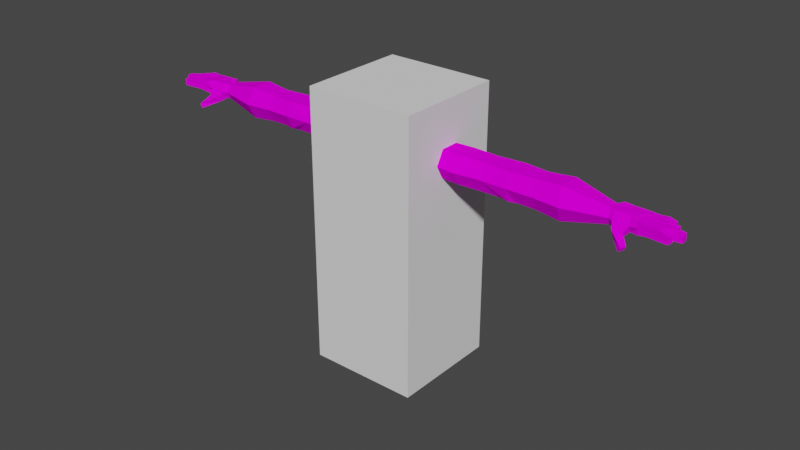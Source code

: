 # Source: PlayerViewModel.blend  (saved by Blender 2.82.7; exported with 4.5.12 LTS)
import bpy
from mathutils import Matrix  # noqa: F401  (used for matrix-valued properties, if any)

bpy.ops.wm.read_factory_settings(use_empty=True)
scene = bpy.context.scene
scene.name = 'Scene'

# ---- collections
col_collection = bpy.data.collections.new('Collection'); scene.collection.children.link(col_collection)

# ---- images (referenced by path relative to the original .blend; pixels are not part of the script)
import os
ASSET_DIR = os.environ.get("B2B_ASSET_DIR", "")  # directory of the original .blend (textures are referenced by path, not embedded)
HERE = os.path.dirname(os.path.abspath(__file__))  # packed textures are extracted next to this script under _unpacked/

def load_image(name, relpath, width, height, colorspace="sRGB"):
    """Load a texture the original file referenced (path relative to the .blend, or extracted next to this script)."""
    p = next((c for c in (os.path.join(HERE, relpath), os.path.join(ASSET_DIR, relpath)) if relpath and os.path.exists(c)), "")
    if p:
        img = bpy.data.images.load(p, check_existing=True)
        img.name = name
    else:  # same state as the original file: an image datablock whose file is absent (Cycles renders it pink)
        img = bpy.data.images.new(name, width, height)
        img.source = "FILE"
        img.filepath = "//" + (relpath or name)
    img.colorspace_settings.name = colorspace
    return img
img_basecolourpalletediffuse = load_image('BaseColourPalleteDiffuse', 'ViewModel/Textures/BaseColourPalleteDiffuse.png', 1024, 1024, 'sRGB')

# ---- materials (node trees are filled in below, after node groups)
mat_skin = bpy.data.materials.new('Skin')
mat_skin.alpha_threshold = 0.0
mat_skin.use_transparent_shadow = False
mat_skin.line_color = (0.0, 0.0, 0.0, 1.0)

# ---- material node trees
mat_skin.use_nodes = True; mat_skin.node_tree.nodes.clear()
_N = mat_skin.node_tree.nodes; _L = mat_skin.node_tree.links
n0 = _N.new('ShaderNodeOutputMaterial'); n0.name = 'Material Output'; n0.location = (267, 301)
n1 = _N.new('ShaderNodeBsdfPrincipled'); n1.name = 'Principled BSDF'; n1.location = (-23, 301)
n1.distribution = 'GGX'
n1.subsurface_method = 'BURLEY'
n1.inputs[2].default_value = 0.0
n1.inputs[3].default_value = 1.45
n1.inputs[13].default_value = 0.0
n1.inputs[27].default_value = (0.0, 0.0, 0.0, 1.0)
n1.inputs[28].default_value = 1.0
n2 = _N.new('ShaderNodeTexImage'); n2.name = 'Image Texture'; n2.location = (-429, 202)
n2.image = img_basecolourpalletediffuse
_L.new(n1.outputs[0], n0.inputs[0])
_L.new(n2.outputs[0], n1.inputs[0])
n0.is_active_output = True

# ---- world
world_world = bpy.data.worlds.new('World'); scene.world = world_world
world_world.use_nodes = True; world_world.node_tree.nodes.clear()
_N = world_world.node_tree.nodes; _L = world_world.node_tree.links
n0 = _N.new('ShaderNodeOutputWorld'); n0.name = 'World Output'; n0.location = (300, 300)
n1 = _N.new('ShaderNodeBackground'); n1.name = 'Background'; n1.location = (10, 300)
n1.inputs[0].default_value = (0.05088, 0.05088, 0.05088, 1.0)
_L.new(n1.outputs[0], n0.inputs[0])
n0.is_active_output = True
world_world.color = (0.05088, 0.05088, 0.05088)
world_world.use_sun_shadow = False
world_world.sun_shadow_jitter_overblur = 0.0

# ---- meshes
me_cube_001 = bpy.data.meshes.new('Cube.001')
me_cube_001.from_pydata([(-5.197, -0.1187, -0.1754), (-5.197, -0.1187, 0.1754), (-5.197, 0.1187, -0.1754), (-5.197, 0.1187, 0.1754), (-1.191, -0.2201, -0.3252), (-1.191, -0.2201, 0.3252), (-1.191, 0.2201, -0.3252), (-1.191, 0.2201, 0.3252), (-2.4, 0.2201, -0.3252), (-3.61, 0.2201, -0.3252), (-3.61, 0.2201, 0.3252), (-2.4, 0.2201, 0.3252), (-3.61, -0.2201, -0.3252), (-2.4, -0.2201, -0.3252), (-2.4, -0.2201, 0.3252), (-3.61, -0.2201, 0.3252), (-3.005, 0.3061, -0.3303), (-3.005, 0.3061, 0.314), (-5.226, -0.2121, -1.664e-07), (-5.226, 0.2121, -1.664e-07), (-1.136, 0.3932, 9.869e-08), (-1.136, -0.3932, 9.869e-08), (-2.382, -0.3932, 9.869e-08), (-3.628, -0.3932, 9.869e-08), (-3.628, 0.3932, 9.869e-08), (-2.382, 0.3932, 9.869e-08), (-3.005, 0.442, 0.0001205), (-5.197, 2.039e-11, -0.1754), (-5.197, 2.039e-11, 0.1754), (-1.191, 3.149e-11, -0.3252), (-1.191, 3.149e-11, 0.3252), (-2.4, 3.149e-11, 0.3252), (-3.61, 3.149e-11, 0.3252), (-3.61, 3.149e-11, -0.3252), (-2.4, 3.149e-11, -0.3252), (-3.005, 0.0004871, -0.3303), (-3.005, 0.0004871, 0.314), (-1.136, -2.297e-12, 9.869e-08), (-5.659, 4.172e-10, -0.1754), (-3.196, -0.2201, -0.3252), (-2.814, -0.2201, -0.3252), (-1.796, 0.2586, 0.3252), (-1.796, -0.2586, -0.3252), (-1.796, 0.2586, -0.3252), (-1.796, -0.2586, 0.3252), (-1.759, -0.4618, 9.869e-08), (-1.759, 0.4618, 9.869e-08), (-1.796, 3.561e-11, 0.3252), (-1.796, 3.561e-11, -0.3252), (-4.213, 0.2556, -0.3776), (-4.213, -0.2556, 0.3776), (-4.213, 0.2556, 0.3776), (-4.213, -0.2556, -0.3776), (-4.255, 0.4564, 1.913e-07), (-4.255, -0.4564, 1.913e-07), (-4.213, 3.529e-11, -0.3776), (-4.213, 3.529e-11, 0.3776), (-5.298, 4.172e-10, -0.1754), (-5.298, -0.1525, -0.1754), (-5.327, -0.2724, -1.656e-07), (-5.298, -0.1525, 0.1754), (-5.298, 4.172e-10, 0.1754), (-5.315, 0.2272, 0.1991), (-5.294, 0.3181, -0.009405), (-5.264, 0.1982, -0.1848), (-5.76, 4.172e-10, -0.1582), (-5.659, -0.1525, -0.1754), (-5.689, -0.2724, -1.574e-07), (-5.659, -0.1525, 0.1754), (-5.659, 4.172e-10, 0.1754), (-5.664, 0.2384, 0.1754), (-5.659, 0.3218, -0.007458), (-5.619, 0.1843, -0.1672), (-5.855, -0.2578, -0.1316), (-5.856, -0.2556, -3.539e-07), (-5.855, -0.2578, 0.1531), (-5.76, 4.172e-10, 0.1754), (-5.857, 0.2682, 0.1531), (-5.863, 0.2765, -0.01013), (-5.854, 0.2678, -0.1175), (-5.607, -0.2905, -0.2296), (-5.628, -0.373, -0.1089), (-5.681, -0.6169, -0.383), (-5.727, -0.6279, -0.2895), (-5.744, -0.4939, -0.383), (-5.79, -0.5048, -0.2895), (-5.864, 0.01088, -0.1344), (-5.876, -0.1225, -0.1316), (-5.876, -0.1224, -4.591e-07), (-5.876, -0.123, 0.1531), (-5.864, 0.0001444, 0.15), (-5.867, 0.1392, 0.1557), (-5.867, 0.1436, 0.002697), (-5.867, 0.1498, -0.1287), (-5.864, 0.005512, -0.002935), (-6.529, -0.3573, -3.539e-07), (-6.529, -0.3594, 0.09185), (-6.529, -0.3594, -0.06666), (-6.549, -0.2241, -4.591e-07), (-6.549, -0.2246, 0.09185), (-6.549, -0.2241, -0.06666), (-6.701, -1.863e-09, -0.06666), (-6.701, -0.1403, -0.06666), (-6.701, -0.1402, -4.589e-07), (-6.701, -0.1407, 0.09185), (-6.701, -1.863e-09, 0.09185), (-6.701, -1.863e-09, -3.565e-07), (-6.498, 0.01811, 0.08899), (-6.494, 0.1653, 0.095), (-6.494, 0.168, 0.003188), (-6.494, 0.1722, -0.06337), (-6.498, 0.02185, -0.002784), (-6.498, 0.02519, -0.06937), (-6.363, 0.3135, 0.0001297), (-6.363, 0.3156, -0.06653), (-6.363, 0.3156, 0.09198), (-6.375, 0.1865, 0.09198), (-6.375, 0.1855, 0.0001296), (-6.375, 0.1864, -0.06653), (-6.325, -0.1902, -4.591e-07), (-6.1, -0.1563, -4.591e-07), (-6.08, -0.2916, 0.1389), (-6.304, -0.3255, 0.1466), (-6.305, -0.3234, -3.539e-07), (-6.08, -0.2895, -3.539e-07), (-6.1, -0.1569, 0.1389), (-6.325, -0.1907, 0.1466), (-6.141, -1.863e-09, 0.1386), (-6.421, -1.863e-09, 0.1498), (-6.421, -0.1407, 0.1498), (-6.141, -0.1407, 0.1386), (-6.141, -0.1402, -4.589e-07), (-6.421, -0.1402, -4.589e-07), (-6.395, -0.1402, -4.589e-07), (-6.141, -1.863e-09, -3.565e-07), (-6.421, -1.863e-09, -3.565e-07), (-6.395, -1.863e-09, 0.1442), (-6.071, 0.1528, 0.1398), (-6.283, 0.1576, 0.1519), (-6.287, 0.01047, 0.1459), (-6.075, 0.005591, 0.1338), (-6.287, 0.01641, -0.002834), (-6.075, 0.01096, -0.002885), (-6.071, 0.1571, 0.003087), (-6.283, 0.1626, 0.003137), (-6.026, 0.2818, 4.3e-05), (-6.194, 0.2977, 8.636e-05), (-6.194, 0.2998, 0.1484), (-6.026, 0.284, 0.1374), (-6.206, 0.1706, 0.1484), (-6.037, 0.1548, 0.1374), (-6.207, 0.1697, 8.625e-05), (-6.038, 0.1539, 4.29e-05), (-6.116, -0.2971, -0.08183), (-6.136, -0.1618, -0.08183), (-6.136, -0.1618, -4.591e-07), (-6.116, -0.2971, 0.1338), (-6.116, -0.295, -3.539e-07), (-6.136, -0.1623, 0.1338), (-6.064, -0.1509, -0.08989), (-6.064, -0.1508, -4.591e-07), (-6.044, -0.284, -3.539e-07), (-6.043, -0.2862, -0.08989), (-6.043, -0.2862, 0.1351), (-6.064, -0.1514, 0.1351), (-6.325, -0.3286, -0.08044), (-6.325, -0.3286, 0.1406), (-6.345, -0.1938, 0.1406), (-6.345, -0.1934, -0.08044), (-6.345, -0.1933, -4.591e-07), (-6.325, -0.3265, -3.539e-07), (-6.286, -0.3227, -0.08183), (-6.286, -0.3227, 0.1444), (-6.306, -0.1879, 0.1444), (-6.306, -0.1875, -0.08183), (-6.306, -0.1874, -4.591e-07), (-6.286, -0.3206, -3.539e-07), (-6.174, -1.863e-09, 0.1332), (-6.174, -0.1407, 0.1332), (-6.174, -0.1402, -4.589e-07), (-6.174, -0.1403, -0.08183), (-6.174, -1.863e-09, -3.565e-07), (-6.174, -1.863e-09, -0.08183), (-6.114, -0.1389, 0.1338), (-6.114, -0.1384, -0.087), (-6.113, 0.001131, -0.08729), (-6.113, 1.501e-05, 0.1335), (-6.114, -0.1384, -4.589e-07), (-6.113, 0.0005729, -0.0003054), (-6.395, -1.863e-09, -3.565e-07), (-6.395, -0.1407, 0.1442), (-6.395, -0.1403, -0.08183), (-6.395, -1.863e-09, -0.08183), (-6.447, -1.863e-09, 0.1406), (-6.447, -0.1402, -4.589e-07), (-6.447, -1.863e-09, -3.565e-07), (-6.447, -0.1407, 0.1406), (-6.447, -0.1403, -0.08044), (-6.447, -1.863e-09, -0.08044), (-6.258, 0.1571, 0.1469), (-6.262, 0.009891, 0.1409), (-6.262, 0.01576, -0.00284), (-6.262, 0.0191, -0.0846), (-6.258, 0.1662, -0.07859), (-6.258, 0.1619, 0.003131), (-6.306, 0.1585, 0.1427), (-6.31, 0.02035, -0.0829), (-6.306, 0.1632, 0.003143), (-6.31, 0.01132, 0.1366), (-6.31, 0.01701, -0.002829), (-6.306, 0.1674, -0.0769), (-6.056, 0.005098, 0.1305), (-6.056, 0.01047, -0.00289), (-6.053, 0.1603, -0.08317), (-6.053, 0.1515, 0.1365), (-6.056, 0.01399, -0.08915), (-6.053, 0.1559, 0.003051), (-6.094, 0.006011, 0.1298), (-6.093, 0.01143, -0.002881), (-6.09, 0.1618, -0.07863), (-6.089, 0.1532, 0.1358), (-6.093, 0.01476, -0.08464), (-6.09, 0.1576, 0.003091), (-6.173, 0.2957, 8.094e-05), (-6.173, 0.2978, 0.1439), (-6.173, 0.2978, -0.08174), (-6.185, 0.1686, -0.08174), (-6.185, 0.1687, 0.1439), (-6.185, 0.1677, 8.084e-05), (-6.214, 0.2995, 9.131e-05), (-6.214, 0.3016, -0.08), (-6.226, 0.1723, -0.08), (-6.214, 0.3016, 0.1395), (-6.225, 0.1724, 0.1395), (-6.226, 0.1715, 9.12e-05), (-6.043, 0.2856, 0.1331), (-6.055, 0.1565, 0.1331), (-6.055, 0.1555, 4.741e-05), (-6.043, 0.2835, 4.751e-05), (-6.043, 0.2856, -0.08178), (-6.055, 0.1564, -0.08178), (-6.008, 0.2823, 0.1339), (-6.02, 0.1532, 0.1341), (-6.02, 0.1528, 0.00032), (-6.008, 0.2802, 3.848e-05), (-6.008, 0.2823, -0.08698), (-6.02, 0.1542, -0.08668), (-5.483, 0.2384, 0.1754), (-5.474, 0.3181, -0.009405), (-5.445, 0.1982, -0.1848), (-5.478, 4.172e-10, -0.1754), (-5.478, -0.1525, 0.1754), (-5.508, -0.2724, -1.615e-07), (-5.478, 4.172e-10, 0.1754), (-5.478, -0.1525, -0.1754), (-5.503, -0.373, -0.1089), (-5.483, -0.2905, -0.2296), (-5.758, -0.5664, -0.2895), (-5.712, -0.5554, -0.383), (-5.37, -0.3555, -0.08986), (-5.348, -0.2664, -0.2202), (-5.616, -0.2664, -0.2202), (-5.638, -0.3555, -0.08986), (-5.504, -0.3555, -0.08986), (-5.482, -0.2664, -0.2202), (-5.64, -0.3827, -0.1221), (-5.404, -0.3918, -0.1221), (-5.382, -0.3145, -0.2409), (-5.617, -0.3055, -0.2409), (-5.5, -0.31, -0.2409), (-5.522, -0.3872, -0.1221), (-3.004, -0.269, 0.3165), (-3.004, -0.4049, 0.002473), (-3.004, -0.269, -0.3278)], [], [(27, 0, 58, 57), (46, 41, 7, 20), (37, 30, 5, 21), (54, 50, 1, 18), (48, 29, 4, 42), (56, 28, 1, 50), (47, 31, 14, 44), (272, 271, 15, 23), (55, 33, 12, 52), (36, 32, 15), (45, 44, 14, 22), (53, 51, 10, 24), (26, 17, 11, 25), (24, 10, 17, 26), (35, 34, 13, 40), (9, 24, 26, 16), (16, 26, 25, 8), (49, 53, 24, 9), (42, 45, 22, 13), (52, 54, 18, 0), (29, 37, 21, 4), (43, 46, 20, 6), (28, 3, 62, 61), (1, 28, 61, 60), (6, 20, 37, 29), (11, 17, 36, 31), (9, 16, 35, 33), (16, 8, 34, 35), (49, 9, 33, 55), (17, 10, 32, 36), (41, 11, 31, 47), (51, 3, 28, 56), (43, 6, 29, 48), (20, 7, 30, 37), (3, 19, 63, 62), (23, 12, 39), (36, 15, 271), (31, 36, 14), (33, 35, 39, 12), (272, 23, 39, 273), (39, 35, 40, 273), (13, 22, 40), (8, 43, 48, 34), (7, 41, 47, 30), (8, 25, 46, 43), (4, 21, 45, 42), (21, 5, 44, 45), (30, 47, 44, 5), (34, 48, 42, 13), (25, 11, 41, 46), (10, 51, 56, 32), (2, 49, 55, 27), (12, 23, 54, 52), (2, 19, 53, 49), (19, 3, 51, 53), (27, 55, 52, 0), (32, 56, 50, 15), (23, 15, 50, 54), (252, 251, 68, 67), (248, 249, 72, 71), (247, 248, 71, 70), (249, 250, 38, 72), (0, 18, 59, 58), (2, 27, 57, 64), (19, 2, 64, 63), (18, 1, 60, 59), (70, 71, 78, 77), (72, 38, 65, 79), (38, 66, 73, 65), (69, 70, 77, 76), (251, 253, 69, 68), (255, 270, 266), (253, 247, 70, 69), (250, 254, 66, 38), (169, 168, 100, 98), (229, 230, 114, 113), (232, 229, 113, 115), (79, 65, 86, 93), (71, 72, 79, 78), (67, 68, 75, 74), (68, 69, 76, 75), (66, 67, 74, 73), (270, 265, 85, 257), (262, 261, 80, 81), (263, 255, 259), (263, 262, 81, 255), (258, 257, 85, 84), (267, 266, 83, 82), (269, 267, 82, 258), (265, 268, 84, 85), (209, 208, 107, 111), (208, 205, 108, 107), (197, 194, 103, 102), (196, 193, 105, 104), (75, 76, 90, 89), (168, 165, 97, 100), (76, 77, 91, 90), (65, 73, 87, 86), (95, 96, 99, 98), (97, 95, 98, 100), (170, 166, 96, 95), (165, 170, 95, 97), (166, 167, 99, 96), (167, 169, 98, 99), (102, 103, 106, 101), (103, 104, 105, 106), (193, 195, 106, 105), (198, 197, 102, 101), (194, 196, 104, 103), (195, 198, 101, 106), (111, 107, 108, 109), (112, 111, 109, 110), (210, 206, 112, 110), (205, 207, 109, 108), (207, 210, 110, 109), (206, 209, 111, 112), (113, 114, 118, 117), (115, 113, 117, 116), (230, 231, 118, 114), (233, 232, 115, 116), (234, 233, 116, 117), (231, 234, 117, 118), (164, 160, 120, 125), (173, 175, 119, 126), (163, 164, 125, 121), (172, 173, 126, 122), (162, 153, 154, 159), (161, 163, 121, 124), (176, 172, 122, 123), (159, 120, 160), (180, 182, 185, 184), (192, 198, 135), (187, 183, 130, 131), (133, 190, 129, 132), (131, 179, 180), (189, 192, 135), (186, 188, 134, 127), (136, 189, 135, 128), (183, 186, 127, 130), (190, 136, 128, 129), (131, 180, 184), (197, 191, 132), (213, 143, 216), (203, 144, 204), (215, 221, 219, 213), (202, 206, 210, 203), (214, 216, 143, 137), (199, 204, 144, 138), (219, 222, 143), (141, 206, 202), (211, 214, 137, 140), (200, 199, 138, 139), (212, 211, 140, 142), (201, 200, 139, 141), (231, 151, 234), (245, 239, 145), (243, 242, 150, 152), (228, 227, 149, 151), (242, 241, 148, 150), (227, 224, 147, 149), (225, 226, 231, 230), (243, 152, 246), (241, 244, 145, 148), (224, 223, 146, 147), (230, 229, 146), (231, 226, 151), (124, 121, 156, 157), (121, 125, 158, 156), (125, 120, 155, 158), (88, 87, 159, 160), (87, 73, 162, 159), (74, 75, 163, 161), (73, 74, 161, 162), (75, 89, 164, 163), (89, 88, 160, 164), (124, 157, 153), (124, 153, 162), (161, 124, 162), (154, 155, 120), (159, 154, 120), (126, 119, 169, 167), (122, 126, 167, 166), (174, 171, 165, 168), (123, 122, 166, 170), (168, 169, 119), (155, 154, 174, 175), (154, 153, 171, 174), (157, 156, 172, 176), (153, 157, 176, 171), (156, 158, 173, 172), (158, 155, 175, 173), (165, 123, 170), (175, 174, 119), (174, 168, 119), (171, 176, 123), (165, 171, 123), (187, 131, 184), (130, 127, 177, 178), (127, 134, 181, 177), (182, 181, 134), (131, 130, 178, 179), (185, 182, 134), (87, 88, 187, 184), (89, 90, 186, 183), (90, 94, 188, 186), (86, 87, 184, 185), (88, 89, 183, 187), (94, 86, 185, 188), (185, 134, 188), (180, 179, 133, 191), (178, 177, 136, 190), (177, 181, 189, 136), (182, 180, 191, 192), (179, 178, 190, 133), (181, 182, 192, 189), (192, 191, 197, 198), (132, 129, 196, 194), (197, 132, 194), (128, 135, 195, 193), (129, 128, 193, 196), (191, 133, 132), (198, 195, 135), (218, 217, 200, 201), (217, 220, 199, 200), (219, 221, 202, 203), (220, 222, 204, 199), (222, 219, 203, 204), (221, 218, 201, 202), (203, 210, 144), (210, 207, 144), (138, 144, 207, 205), (201, 141, 202), (139, 138, 205, 208), (141, 139, 208, 209), (141, 209, 206), (94, 90, 211, 212), (90, 91, 214, 211), (93, 86, 215, 213), (91, 92, 216, 214), (92, 93, 213, 216), (86, 94, 212, 215), (212, 142, 215), (142, 221, 215), (137, 143, 222, 220), (213, 219, 143), (140, 137, 220, 217), (142, 140, 217, 218), (142, 218, 221), (238, 239, 225, 223), (235, 238, 223, 224), (239, 240, 226, 225), (236, 235, 224, 227), (237, 236, 227, 228), (240, 237, 228, 226), (246, 240, 239, 245), (151, 149, 233, 234), (149, 147, 232, 233), (239, 238, 145), (147, 146, 229, 232), (226, 228, 151), (223, 225, 146), (152, 150, 236, 237), (150, 148, 235, 236), (244, 245, 145), (148, 145, 238, 235), (152, 240, 246), (78, 79, 245, 244), (77, 78, 244, 241), (79, 93, 246, 245), (91, 77, 241, 242), (92, 91, 242, 243), (93, 92, 243, 246), (152, 237, 240), (225, 230, 146), (268, 269, 258, 84), (82, 83, 257, 258), (256, 267, 269), (261, 264, 256, 80), (266, 270, 257, 83), (57, 58, 254, 250), (61, 62, 247, 253), (60, 61, 253, 251), (64, 57, 250, 249), (62, 63, 248, 247), (63, 64, 249, 248), (59, 60, 251, 252), (66, 254, 264, 261), (59, 252, 263, 259), (252, 67, 262, 263), (254, 58, 260, 264), (67, 66, 261, 262), (58, 59, 259, 260), (260, 267, 256), (80, 256, 269, 268), (81, 80, 268, 265), (255, 266, 259), (264, 260, 256), (255, 81, 265, 270), (259, 266, 267, 260), (22, 272, 273, 40), (22, 14, 271, 272), (14, 36, 271)])
_uv = me_cube_001.uv_layers.new(name='UVMap')
_uv.uv.foreach_set('vector', [0.05277, 0.9052, 0.05277, 0.903, 0.05091, 0.9024, 0.05091, 0.9052, 0.2493, 0.9209, 0.2486, 0.9171, 0.2598, 0.9164, 0.2608, 0.9196, 0.2608, 0.9123, 0.2598, 0.9123, 0.2598, 0.9083, 0.2608, 0.9051, 0.07018, 0.8968, 0.07096, 0.9005, 0.05277, 0.903, 0.05223, 0.9013, 0.2486, 0.9123, 0.2598, 0.9123, 0.2598, 0.9083, 0.2486, 0.9076, 0.07096, 0.9052, 0.05277, 0.9052, 0.05277, 0.903, 0.07096, 0.9005, 0.2486, 0.9123, 0.2374, 0.9123, 0.2374, 0.9083, 0.2486, 0.9076, 0.09332, 0.8977, 0.09332, 0.9002, 0.08212, 0.9011, 0.08178, 0.8979, 0.07096, 0.9052, 0.08212, 0.9052, 0.08212, 0.9011, 0.07096, 0.9005, 0.0933, 0.9052, 0.08212, 0.9052, 0.08212, 0.9011, 0.2493, 0.9038, 0.2486, 0.9076, 0.2374, 0.9083, 0.2378, 0.9051, 0.07018, 0.9136, 0.07096, 0.9099, 0.08212, 0.9093, 0.08178, 0.9125, 0.0933, 0.9134, 0.0933, 0.9109, 0.1045, 0.9093, 0.1048, 0.9125, 0.08178, 0.9125, 0.08212, 0.9093, 0.0933, 0.9109, 0.0933, 0.9134, 0.0933, 0.9052, 0.1045, 0.9052, 0.1045, 0.9011, 0.09683, 0.9011, 0.08212, 0.9093, 0.08178, 0.9125, 0.0933, 0.9134, 0.0933, 0.9109, 0.0933, 0.9109, 0.0933, 0.9134, 0.1048, 0.9125, 0.1045, 0.9093, 0.07096, 0.9099, 0.07018, 0.9136, 0.08178, 0.9125, 0.08212, 0.9093, 0.2486, 0.9076, 0.2493, 0.9038, 0.2378, 0.9051, 0.2374, 0.9083, 0.07096, 0.9005, 0.07018, 0.8968, 0.05223, 0.9013, 0.05277, 0.903, 0.2598, 0.9123, 0.2608, 0.9123, 0.2608, 0.9051, 0.2598, 0.9083, 0.2486, 0.9171, 0.2493, 0.9209, 0.2608, 0.9196, 0.2598, 0.9164, 0.05277, 0.9052, 0.05277, 0.9074, 0.05059, 0.9094, 0.05091, 0.9052, 0.05277, 0.903, 0.05277, 0.9052, 0.05091, 0.9052, 0.05091, 0.9024, 0.2598, 0.9164, 0.2608, 0.9196, 0.2608, 0.9123, 0.2598, 0.9123, 0.1045, 0.9093, 0.0933, 0.9109, 0.0933, 0.9052, 0.1045, 0.9052, 0.08212, 0.9093, 0.0933, 0.9109, 0.0933, 0.9052, 0.08212, 0.9052, 0.0933, 0.9109, 0.1045, 0.9093, 0.1045, 0.9052, 0.0933, 0.9052, 0.07096, 0.9099, 0.08212, 0.9093, 0.08212, 0.9052, 0.07096, 0.9052, 0.0933, 0.9109, 0.08212, 0.9093, 0.08212, 0.9052, 0.0933, 0.9052, 0.2486, 0.9171, 0.2374, 0.9164, 0.2374, 0.9123, 0.2486, 0.9123, 0.07096, 0.9099, 0.05277, 0.9074, 0.05277, 0.9052, 0.07096, 0.9052, 0.2486, 0.9171, 0.2598, 0.9164, 0.2598, 0.9123, 0.2486, 0.9123, 0.2608, 0.9196, 0.2598, 0.9164, 0.2598, 0.9123, 0.2608, 0.9123, 0.05277, 0.9074, 0.05223, 0.9091, 0.05098, 0.9111, 0.05059, 0.9094, 0.08178, 0.8979, 0.08212, 0.9011, 0.08977, 0.9011, 0.0933, 0.9052, 0.08212, 0.9011, 0.09332, 0.9002, 0.1045, 0.9052, 0.0933, 0.9052, 0.1045, 0.9011, 0.08212, 0.9052, 0.0933, 0.9052, 0.08977, 0.9011, 0.08212, 0.9011, 0.09332, 0.8977, 0.08178, 0.8979, 0.08977, 0.9011, 0.09332, 0.9002, 0.08977, 0.9011, 0.0933, 0.9052, 0.09683, 0.9011, 0.09332, 0.9002, 0.1045, 0.9011, 0.1048, 0.8979, 0.09683, 0.9011, 0.2374, 0.9164, 0.2486, 0.9171, 0.2486, 0.9123, 0.2374, 0.9123, 0.2598, 0.9164, 0.2486, 0.9171, 0.2486, 0.9123, 0.2598, 0.9123, 0.2374, 0.9164, 0.2378, 0.9196, 0.2493, 0.9209, 0.2486, 0.9171, 0.2598, 0.9083, 0.2608, 0.9051, 0.2493, 0.9038, 0.2486, 0.9076, 0.2608, 0.9051, 0.2598, 0.9083, 0.2486, 0.9076, 0.2493, 0.9038, 0.2598, 0.9123, 0.2486, 0.9123, 0.2486, 0.9076, 0.2598, 0.9083, 0.2374, 0.9123, 0.2486, 0.9123, 0.2486, 0.9076, 0.2374, 0.9083, 0.2378, 0.9196, 0.2374, 0.9164, 0.2486, 0.9171, 0.2493, 0.9209, 0.08212, 0.9093, 0.07096, 0.9099, 0.07096, 0.9052, 0.08212, 0.9052, 0.05277, 0.9074, 0.07096, 0.9099, 0.07096, 0.9052, 0.05277, 0.9052, 0.08212, 0.9011, 0.08178, 0.8979, 0.07018, 0.8968, 0.07096, 0.9005, 0.05277, 0.9074, 0.05223, 0.9091, 0.07018, 0.9136, 0.07096, 0.9099, 0.05223, 0.9091, 0.05277, 0.9074, 0.07096, 0.9099, 0.07018, 0.9136, 0.05277, 0.9052, 0.07096, 0.9052, 0.07096, 0.9005, 0.05277, 0.903, 0.08212, 0.9052, 0.07096, 0.9052, 0.07096, 0.9005, 0.08212, 0.9011, 0.08178, 0.8979, 0.08212, 0.9011, 0.07096, 0.9005, 0.07018, 0.8968, 0.04702, 0.9002, 0.04757, 0.9024, 0.04423, 0.9024, 0.04368, 0.9002, 0.04764, 0.9111, 0.04819, 0.9089, 0.04496, 0.9086, 0.04423, 0.9112, 0.04748, 0.9096, 0.04764, 0.9111, 0.04423, 0.9112, 0.04414, 0.9096, 0.04819, 0.9089, 0.04757, 0.9052, 0.04423, 0.9052, 0.04496, 0.9086, 0.05277, 0.903, 0.05223, 0.9013, 0.05036, 0.9002, 0.05091, 0.9024, 0.05277, 0.9074, 0.05277, 0.9052, 0.05091, 0.9052, 0.05153, 0.9089, 0.05223, 0.9091, 0.05277, 0.9074, 0.05153, 0.9089, 0.05098, 0.9111, 0.05223, 0.9013, 0.05277, 0.903, 0.05091, 0.9024, 0.05036, 0.9002, 0.04414, 0.9096, 0.04423, 0.9112, 0.04046, 0.9103, 0.04057, 0.9102, 0.04496, 0.9086, 0.04423, 0.9052, 0.04236, 0.9052, 0.04063, 0.9102, 0.04423, 0.9052, 0.04423, 0.9024, 0.0406, 0.9004, 0.04236, 0.9052, 0.04423, 0.9052, 0.04414, 0.9096, 0.04057, 0.9102, 0.04236, 0.9052, 0.04757, 0.9024, 0.04757, 0.9052, 0.04423, 0.9052, 0.04423, 0.9024, 0.04711, 0.8983, 0.04676, 0.898, 0.04894, 0.898, 0.04757, 0.9052, 0.04748, 0.9096, 0.04414, 0.9096, 0.04423, 0.9052, 0.04757, 0.9052, 0.04757, 0.9024, 0.04423, 0.9024, 0.04423, 0.9052, 0.03154, 0.9016, 0.03154, 0.9016, 0.02777, 0.9011, 0.02777, 0.9011, 0.03397, 0.9107, 0.03397, 0.9108, 0.03121, 0.911, 0.03121, 0.911, 0.03397, 0.9108, 0.03397, 0.9107, 0.03121, 0.911, 0.03121, 0.911, 0.04063, 0.9102, 0.04236, 0.9052, 0.04044, 0.9054, 0.04038, 0.908, 0.04423, 0.9112, 0.04496, 0.9086, 0.04063, 0.9102, 0.04046, 0.9103, 0.04368, 0.9002, 0.04423, 0.9024, 0.0406, 0.9004, 0.04059, 0.9005, 0.04423, 0.9024, 0.04423, 0.9052, 0.04236, 0.9052, 0.0406, 0.9004, 0.04423, 0.9024, 0.04368, 0.9002, 0.04059, 0.9005, 0.0406, 0.9004, 0.04676, 0.898, 0.04459, 0.8981, 0.04181, 0.8959, 0.04239, 0.8947, 0.04461, 0.8986, 0.04502, 0.9003, 0.04518, 0.8998, 0.04481, 0.8983, 0.04709, 0.8986, 0.04711, 0.8983, 0.04957, 0.8986, 0.04709, 0.8986, 0.04461, 0.8986, 0.04481, 0.8983, 0.04711, 0.8983, 0.04324, 0.8949, 0.04239, 0.8947, 0.04181, 0.8959, 0.04266, 0.8961, 0.04935, 0.8994, 0.04894, 0.898, 0.04298, 0.8936, 0.04383, 0.8938, 0.04717, 0.8995, 0.04935, 0.8994, 0.04383, 0.8938, 0.04324, 0.8949, 0.04459, 0.8981, 0.045, 0.8996, 0.04266, 0.8961, 0.04181, 0.8959, 0.03219, 0.9055, 0.03218, 0.9054, 0.02871, 0.9055, 0.02871, 0.9056, 0.03218, 0.9054, 0.03226, 0.9081, 0.02878, 0.9083, 0.02871, 0.9055, 0.02967, 0.9026, 0.02967, 0.9026, 0.02497, 0.9026, 0.02497, 0.9026, 0.02967, 0.9026, 0.02967, 0.9052, 0.02497, 0.9052, 0.02497, 0.9026, 0.0406, 0.9004, 0.04236, 0.9052, 0.04044, 0.9052, 0.04022, 0.9029, 0.03154, 0.9016, 0.03192, 0.8991, 0.02815, 0.8986, 0.02777, 0.9011, 0.04236, 0.9052, 0.04057, 0.9102, 0.04038, 0.9078, 0.04044, 0.9052, 0.04236, 0.9052, 0.0406, 0.9004, 0.04022, 0.9029, 0.04044, 0.9054, 0.02814, 0.8986, 0.02815, 0.8986, 0.02777, 0.901, 0.02777, 0.9011, 0.02815, 0.8986, 0.02814, 0.8986, 0.02777, 0.9011, 0.02777, 0.9011, 0.03191, 0.8992, 0.03192, 0.8991, 0.02815, 0.8986, 0.02814, 0.8986, 0.03192, 0.8991, 0.03191, 0.8992, 0.02814, 0.8986, 0.02815, 0.8986, 0.03192, 0.8991, 0.03154, 0.9016, 0.02777, 0.901, 0.02815, 0.8986, 0.03154, 0.9016, 0.03154, 0.9016, 0.02777, 0.9011, 0.02777, 0.901, 0.02497, 0.9026, 0.02497, 0.9026, 0.02497, 0.9052, 0.02497, 0.9052, 0.02497, 0.9026, 0.02497, 0.9026, 0.02497, 0.9052, 0.02497, 0.9052, 0.02967, 0.9052, 0.02967, 0.9052, 0.02497, 0.9052, 0.02497, 0.9052, 0.02967, 0.9052, 0.02967, 0.9026, 0.02497, 0.9026, 0.02497, 0.9052, 0.02967, 0.9026, 0.02967, 0.9026, 0.02497, 0.9026, 0.02497, 0.9026, 0.02967, 0.9052, 0.02967, 0.9052, 0.02497, 0.9052, 0.02497, 0.9052, 0.02871, 0.9056, 0.02871, 0.9055, 0.02878, 0.9083, 0.02878, 0.9083, 0.02871, 0.9057, 0.02871, 0.9056, 0.02878, 0.9083, 0.02878, 0.9084, 0.03226, 0.9083, 0.03219, 0.9056, 0.02871, 0.9057, 0.02878, 0.9084, 0.03226, 0.9081, 0.03226, 0.9082, 0.02878, 0.9083, 0.02878, 0.9083, 0.03226, 0.9082, 0.03226, 0.9083, 0.02878, 0.9084, 0.02878, 0.9083, 0.03219, 0.9056, 0.03219, 0.9055, 0.02871, 0.9056, 0.02871, 0.9057, 0.03121, 0.911, 0.03121, 0.911, 0.03098, 0.9086, 0.03098, 0.9086, 0.03121, 0.911, 0.03121, 0.911, 0.03098, 0.9086, 0.03099, 0.9086, 0.03397, 0.9108, 0.03375, 0.9084, 0.03098, 0.9086, 0.03121, 0.911, 0.03375, 0.9084, 0.03397, 0.9108, 0.03121, 0.911, 0.03099, 0.9086, 0.03375, 0.9084, 0.03375, 0.9084, 0.03099, 0.9086, 0.03098, 0.9086, 0.03375, 0.9084, 0.03375, 0.9084, 0.03098, 0.9086, 0.03098, 0.9086, 0.03674, 0.9024, 0.03674, 0.9024, 0.03607, 0.9023, 0.03607, 0.9023, 0.03226, 0.9017, 0.03226, 0.9017, 0.03192, 0.9017, 0.03192, 0.9017, 0.03712, 0.8999, 0.03674, 0.9024, 0.03607, 0.9023, 0.03645, 0.8998, 0.03264, 0.8992, 0.03226, 0.9017, 0.03192, 0.9017, 0.0323, 0.8992, 0.03712, 0.8999, 0.03578, 0.8997, 0.0354, 0.9022, 0.03674, 0.9024, 0.03711, 0.8999, 0.03712, 0.8999, 0.03645, 0.8998, 0.03644, 0.8998, 0.03263, 0.8993, 0.03264, 0.8992, 0.0323, 0.8992, 0.03229, 0.8992, 0.03674, 0.9024, 0.03607, 0.9023, 0.03674, 0.9024, 0.03471, 0.9026, 0.03471, 0.9052, 0.03584, 0.9052, 0.03582, 0.9026, 0.03063, 0.9052, 0.02967, 0.9052, 0.03014, 0.9052, 0.03582, 0.9026, 0.03582, 0.9026, 0.03531, 0.9026, 0.03531, 0.9026, 0.03063, 0.9026, 0.03063, 0.9026, 0.03014, 0.9026, 0.03014, 0.9026, 0.03531, 0.9026, 0.03471, 0.9026, 0.03471, 0.9026, 0.03063, 0.9052, 0.03063, 0.9052, 0.03014, 0.9052, 0.03584, 0.9052, 0.03584, 0.9052, 0.03531, 0.9052, 0.03531, 0.9052, 0.03063, 0.9052, 0.03063, 0.9052, 0.03014, 0.9052, 0.03014, 0.9052, 0.03582, 0.9026, 0.03584, 0.9052, 0.03531, 0.9052, 0.03531, 0.9026, 0.03063, 0.9026, 0.03063, 0.9052, 0.03014, 0.9052, 0.03014, 0.9026, 0.03531, 0.9026, 0.03471, 0.9026, 0.03582, 0.9026, 0.02967, 0.9026, 0.03063, 0.9026, 0.03014, 0.9026, 0.03694, 0.9082, 0.0366, 0.9081, 0.03694, 0.9081, 0.03315, 0.9083, 0.03269, 0.9082, 0.03315, 0.9082, 0.03689, 0.9055, 0.0362, 0.9055, 0.03627, 0.9082, 0.03694, 0.9082, 0.03308, 0.9056, 0.03219, 0.9056, 0.03226, 0.9083, 0.03315, 0.9083, 0.03695, 0.908, 0.03694, 0.9081, 0.0366, 0.9081, 0.0366, 0.908, 0.03316, 0.9081, 0.03315, 0.9082, 0.03269, 0.9082, 0.03269, 0.9081, 0.03627, 0.9082, 0.03626, 0.9081, 0.0366, 0.9081, 0.03262, 0.9055, 0.03219, 0.9056, 0.03308, 0.9056, 0.03688, 0.9053, 0.03695, 0.908, 0.0366, 0.908, 0.03653, 0.9053, 0.03308, 0.9054, 0.03316, 0.9081, 0.03269, 0.9081, 0.03262, 0.9054, 0.03689, 0.9054, 0.03688, 0.9053, 0.03653, 0.9053, 0.03653, 0.9054, 0.03308, 0.9055, 0.03308, 0.9054, 0.03262, 0.9054, 0.03262, 0.9055, 0.03375, 0.9084, 0.0341, 0.9083, 0.03375, 0.9084, 0.03778, 0.9104, 0.03713, 0.9105, 0.03745, 0.9104, 0.03755, 0.908, 0.03756, 0.908, 0.03723, 0.9081, 0.03722, 0.908, 0.03449, 0.9083, 0.0345, 0.9083, 0.03411, 0.9084, 0.0341, 0.9083, 0.03756, 0.908, 0.03778, 0.9104, 0.03745, 0.9105, 0.03723, 0.9081, 0.0345, 0.9083, 0.03472, 0.9107, 0.03433, 0.9107, 0.03411, 0.9084, 0.03472, 0.9107, 0.03449, 0.9083, 0.03375, 0.9084, 0.03397, 0.9108, 0.03755, 0.908, 0.03722, 0.908, 0.03755, 0.9081, 0.03778, 0.9104, 0.03777, 0.9104, 0.03745, 0.9104, 0.03745, 0.9105, 0.03472, 0.9107, 0.03472, 0.9107, 0.03433, 0.9107, 0.03433, 0.9107, 0.03397, 0.9108, 0.03397, 0.9107, 0.03433, 0.9107, 0.03375, 0.9084, 0.03449, 0.9083, 0.0341, 0.9083, 0.03644, 0.8998, 0.03645, 0.8998, 0.03578, 0.8997, 0.03577, 0.8997, 0.03645, 0.8998, 0.03607, 0.9023, 0.0354, 0.9022, 0.03578, 0.8997, 0.03607, 0.9023, 0.03607, 0.9023, 0.0354, 0.9022, 0.0354, 0.9022, 0.04022, 0.9029, 0.04022, 0.9029, 0.03674, 0.9024, 0.03674, 0.9024, 0.04022, 0.9029, 0.0406, 0.9004, 0.03712, 0.8999, 0.03674, 0.9024, 0.04059, 0.9005, 0.0406, 0.9004, 0.03712, 0.8999, 0.03711, 0.8999, 0.0406, 0.9004, 0.04059, 0.9005, 0.03711, 0.8999, 0.03712, 0.8999, 0.0406, 0.9004, 0.04022, 0.9029, 0.03674, 0.9024, 0.03712, 0.8999, 0.04022, 0.9029, 0.04022, 0.9029, 0.03674, 0.9024, 0.03674, 0.9024, 0.03644, 0.8998, 0.03577, 0.8997, 0.03578, 0.8997, 0.03644, 0.8998, 0.03578, 0.8997, 0.03712, 0.8999, 0.03711, 0.8999, 0.03644, 0.8998, 0.03712, 0.8999, 0.0354, 0.9022, 0.0354, 0.9022, 0.03607, 0.9023, 0.03674, 0.9024, 0.0354, 0.9022, 0.03607, 0.9023, 0.03192, 0.9017, 0.03192, 0.9017, 0.03154, 0.9016, 0.03154, 0.9016, 0.0323, 0.8992, 0.03192, 0.9017, 0.03154, 0.9016, 0.03192, 0.8991, 0.03226, 0.9017, 0.03264, 0.8992, 0.03192, 0.8991, 0.03154, 0.9016, 0.03229, 0.8992, 0.0323, 0.8992, 0.03192, 0.8991, 0.03191, 0.8992, 0.03154, 0.9016, 0.03154, 0.9016, 0.03192, 0.9017, 0.0354, 0.9022, 0.0354, 0.9022, 0.03226, 0.9017, 0.03226, 0.9017, 0.0354, 0.9022, 0.03578, 0.8997, 0.03264, 0.8992, 0.03226, 0.9017, 0.03577, 0.8997, 0.03578, 0.8997, 0.03264, 0.8992, 0.03263, 0.8993, 0.03578, 0.8997, 0.03577, 0.8997, 0.03263, 0.8993, 0.03264, 0.8992, 0.03578, 0.8997, 0.0354, 0.9022, 0.03226, 0.9017, 0.03264, 0.8992, 0.0354, 0.9022, 0.0354, 0.9022, 0.03226, 0.9017, 0.03226, 0.9017, 0.03192, 0.8991, 0.03229, 0.8992, 0.03191, 0.8992, 0.03226, 0.9017, 0.03226, 0.9017, 0.03192, 0.9017, 0.03226, 0.9017, 0.03154, 0.9016, 0.03192, 0.9017, 0.03264, 0.8992, 0.03263, 0.8993, 0.03229, 0.8992, 0.03192, 0.8991, 0.03264, 0.8992, 0.03229, 0.8992, 0.03582, 0.9026, 0.03531, 0.9026, 0.03582, 0.9026, 0.03531, 0.9026, 0.03531, 0.9052, 0.03471, 0.9052, 0.03471, 0.9026, 0.03531, 0.9052, 0.03531, 0.9052, 0.03471, 0.9052, 0.03471, 0.9052, 0.03471, 0.9052, 0.03471, 0.9052, 0.03531, 0.9052, 0.03531, 0.9026, 0.03531, 0.9026, 0.03471, 0.9026, 0.03471, 0.9026, 0.03584, 0.9052, 0.03471, 0.9052, 0.03531, 0.9052, 0.04022, 0.9029, 0.04022, 0.9029, 0.03582, 0.9026, 0.03582, 0.9026, 0.04022, 0.9029, 0.04044, 0.9052, 0.03584, 0.9052, 0.03582, 0.9026, 0.04044, 0.9052, 0.04044, 0.9053, 0.03584, 0.9052, 0.03584, 0.9052, 0.04044, 0.9054, 0.04022, 0.9029, 0.03582, 0.9026, 0.03584, 0.9052, 0.04022, 0.9029, 0.04022, 0.9029, 0.03582, 0.9026, 0.03582, 0.9026, 0.04044, 0.9053, 0.04044, 0.9054, 0.03584, 0.9052, 0.03584, 0.9052, 0.03584, 0.9052, 0.03531, 0.9052, 0.03584, 0.9052, 0.03471, 0.9026, 0.03471, 0.9026, 0.03063, 0.9026, 0.03063, 0.9026, 0.03471, 0.9026, 0.03471, 0.9052, 0.03063, 0.9052, 0.03063, 0.9026, 0.03471, 0.9052, 0.03471, 0.9052, 0.03063, 0.9052, 0.03063, 0.9052, 0.03471, 0.9052, 0.03471, 0.9026, 0.03063, 0.9026, 0.03063, 0.9052, 0.03471, 0.9026, 0.03471, 0.9026, 0.03063, 0.9026, 0.03063, 0.9026, 0.03471, 0.9052, 0.03471, 0.9052, 0.03063, 0.9052, 0.03063, 0.9052, 0.03063, 0.9052, 0.03063, 0.9026, 0.02967, 0.9026, 0.02967, 0.9052, 0.03014, 0.9026, 0.03014, 0.9026, 0.02967, 0.9026, 0.02967, 0.9026, 0.02967, 0.9026, 0.03014, 0.9026, 0.02967, 0.9026, 0.03014, 0.9052, 0.03014, 0.9052, 0.02967, 0.9052, 0.02967, 0.9052, 0.03014, 0.9026, 0.03014, 0.9052, 0.02967, 0.9052, 0.02967, 0.9026, 0.03063, 0.9026, 0.03063, 0.9026, 0.03014, 0.9026, 0.02967, 0.9052, 0.02967, 0.9052, 0.03014, 0.9052, 0.03619, 0.9054, 0.03619, 0.9053, 0.03308, 0.9054, 0.03308, 0.9055, 0.03619, 0.9053, 0.03627, 0.908, 0.03316, 0.9081, 0.03308, 0.9054, 0.03627, 0.9082, 0.0362, 0.9055, 0.03308, 0.9056, 0.03315, 0.9083, 0.03627, 0.908, 0.03626, 0.9081, 0.03315, 0.9082, 0.03316, 0.9081, 0.03626, 0.9081, 0.03627, 0.9082, 0.03315, 0.9083, 0.03315, 0.9082, 0.0362, 0.9055, 0.03619, 0.9054, 0.03308, 0.9055, 0.03308, 0.9056, 0.03315, 0.9083, 0.03226, 0.9083, 0.03269, 0.9082, 0.03226, 0.9083, 0.03226, 0.9082, 0.03269, 0.9082, 0.03269, 0.9081, 0.03269, 0.9082, 0.03226, 0.9082, 0.03226, 0.9081, 0.03308, 0.9055, 0.03262, 0.9055, 0.03308, 0.9056, 0.03262, 0.9054, 0.03269, 0.9081, 0.03226, 0.9081, 0.03218, 0.9054, 0.03262, 0.9055, 0.03262, 0.9054, 0.03218, 0.9054, 0.03219, 0.9055, 0.03262, 0.9055, 0.03219, 0.9055, 0.03219, 0.9056, 0.04044, 0.9053, 0.04044, 0.9052, 0.03688, 0.9053, 0.03689, 0.9054, 0.04044, 0.9052, 0.04038, 0.9078, 0.03695, 0.908, 0.03688, 0.9053, 0.04038, 0.908, 0.04044, 0.9054, 0.03689, 0.9055, 0.03694, 0.9082, 0.04038, 0.9078, 0.04037, 0.9079, 0.03694, 0.9081, 0.03695, 0.908, 0.04037, 0.9079, 0.04038, 0.908, 0.03694, 0.9082, 0.03694, 0.9081, 0.04044, 0.9054, 0.04044, 0.9053, 0.03689, 0.9054, 0.03689, 0.9055, 0.03689, 0.9054, 0.03653, 0.9054, 0.03689, 0.9055, 0.03653, 0.9054, 0.0362, 0.9055, 0.03689, 0.9055, 0.0366, 0.908, 0.0366, 0.9081, 0.03626, 0.9081, 0.03627, 0.908, 0.03694, 0.9082, 0.03627, 0.9082, 0.0366, 0.9081, 0.03653, 0.9053, 0.0366, 0.908, 0.03627, 0.908, 0.03619, 0.9053, 0.03653, 0.9054, 0.03653, 0.9053, 0.03619, 0.9053, 0.03619, 0.9054, 0.03653, 0.9054, 0.03619, 0.9054, 0.0362, 0.9055, 0.03712, 0.9104, 0.03713, 0.9105, 0.03472, 0.9107, 0.03472, 0.9107, 0.03713, 0.9105, 0.03712, 0.9104, 0.03472, 0.9107, 0.03472, 0.9107, 0.03713, 0.9105, 0.0369, 0.9081, 0.03449, 0.9083, 0.03472, 0.9107, 0.03691, 0.9081, 0.03713, 0.9105, 0.03472, 0.9107, 0.0345, 0.9083, 0.0369, 0.9081, 0.03691, 0.9081, 0.0345, 0.9083, 0.03449, 0.9083, 0.0369, 0.9081, 0.0369, 0.9081, 0.03449, 0.9083, 0.03449, 0.9083, 0.03755, 0.9081, 0.0369, 0.9081, 0.03713, 0.9105, 0.03778, 0.9104, 0.0341, 0.9083, 0.03411, 0.9084, 0.03375, 0.9084, 0.03375, 0.9084, 0.03411, 0.9084, 0.03433, 0.9107, 0.03397, 0.9108, 0.03375, 0.9084, 0.03713, 0.9105, 0.03712, 0.9104, 0.03745, 0.9104, 0.03433, 0.9107, 0.03433, 0.9107, 0.03397, 0.9107, 0.03397, 0.9108, 0.03449, 0.9083, 0.03449, 0.9083, 0.0341, 0.9083, 0.03472, 0.9107, 0.03472, 0.9107, 0.03433, 0.9107, 0.03722, 0.908, 0.03723, 0.9081, 0.03691, 0.9081, 0.0369, 0.9081, 0.03723, 0.9081, 0.03745, 0.9105, 0.03713, 0.9105, 0.03691, 0.9081, 0.03777, 0.9104, 0.03778, 0.9104, 0.03745, 0.9104, 0.03745, 0.9105, 0.03745, 0.9104, 0.03712, 0.9104, 0.03713, 0.9105, 0.03722, 0.908, 0.0369, 0.9081, 0.03755, 0.9081, 0.04046, 0.9103, 0.04063, 0.9102, 0.03778, 0.9104, 0.03777, 0.9104, 0.04057, 0.9102, 0.04046, 0.9103, 0.03777, 0.9104, 0.03778, 0.9104, 0.04063, 0.9102, 0.04038, 0.908, 0.03755, 0.9081, 0.03778, 0.9104, 0.04038, 0.9078, 0.04057, 0.9102, 0.03778, 0.9104, 0.03756, 0.908, 0.04037, 0.9079, 0.04038, 0.9078, 0.03756, 0.908, 0.03755, 0.908, 0.04038, 0.908, 0.04037, 0.9079, 0.03755, 0.908, 0.03755, 0.9081, 0.03722, 0.908, 0.0369, 0.9081, 0.0369, 0.9081, 0.03472, 0.9107, 0.03397, 0.9108, 0.03433, 0.9107, 0.045, 0.8996, 0.04717, 0.8995, 0.04324, 0.8949, 0.04266, 0.8961, 0.04383, 0.8938, 0.04298, 0.8936, 0.04239, 0.8947, 0.04324, 0.8949, 0.04748, 0.8998, 0.04935, 0.8994, 0.04717, 0.8995, 0.04502, 0.9003, 0.0475, 0.9003, 0.04748, 0.8998, 0.04518, 0.8998, 0.04894, 0.898, 0.04676, 0.898, 0.04239, 0.8947, 0.04298, 0.8936, 0.05091, 0.9052, 0.05091, 0.9024, 0.04757, 0.9024, 0.04757, 0.9052, 0.05091, 0.9052, 0.05059, 0.9094, 0.04748, 0.9096, 0.04757, 0.9052, 0.05091, 0.9024, 0.05091, 0.9052, 0.04757, 0.9052, 0.04757, 0.9024, 0.05153, 0.9089, 0.05091, 0.9052, 0.04757, 0.9052, 0.04819, 0.9089, 0.05059, 0.9094, 0.05098, 0.9111, 0.04764, 0.9111, 0.04748, 0.9096, 0.05098, 0.9111, 0.05153, 0.9089, 0.04819, 0.9089, 0.04764, 0.9111, 0.05036, 0.9002, 0.05091, 0.9024, 0.04757, 0.9024, 0.04702, 0.9002, 0.04423, 0.9024, 0.04757, 0.9024, 0.0475, 0.9003, 0.04502, 0.9003, 0.05036, 0.9002, 0.04702, 0.9002, 0.04709, 0.8986, 0.04957, 0.8986, 0.04702, 0.9002, 0.04368, 0.9002, 0.04461, 0.8986, 0.04709, 0.8986, 0.04757, 0.9024, 0.05091, 0.9024, 0.04998, 0.9003, 0.0475, 0.9003, 0.04368, 0.9002, 0.04423, 0.9024, 0.04502, 0.9003, 0.04461, 0.8986, 0.05091, 0.9024, 0.05036, 0.9002, 0.04957, 0.8986, 0.04998, 0.9003, 0.04998, 0.9003, 0.04935, 0.8994, 0.04748, 0.8998, 0.04518, 0.8998, 0.04748, 0.8998, 0.04717, 0.8995, 0.045, 0.8996, 0.04481, 0.8983, 0.04518, 0.8998, 0.045, 0.8996, 0.04459, 0.8981, 0.04711, 0.8983, 0.04894, 0.898, 0.04957, 0.8986, 0.0475, 0.9003, 0.04998, 0.9003, 0.04748, 0.8998, 0.04711, 0.8983, 0.04481, 0.8983, 0.04459, 0.8981, 0.04676, 0.898, 0.04957, 0.8986, 0.04894, 0.898, 0.04935, 0.8994, 0.04998, 0.9003, 0.1048, 0.8979, 0.09332, 0.8977, 0.09332, 0.9002, 0.09683, 0.9011, 0.1048, 0.8979, 0.1045, 0.9011, 0.09332, 0.9002, 0.09332, 0.8977, 0.1045, 0.9011, 0.0933, 0.9052, 0.09332, 0.9002])
me_cube_001.materials.append(mat_skin)
me_cube_001.use_remesh_fix_poles = True
me_cube_001.use_remesh_preserve_attributes = False
me_cube_001.use_mirror_vertex_groups = False
me_cube_001.update()
me_cube = bpy.data.meshes.new('Cube')
me_cube.from_pydata([(-1.0, -1.0, -1.0), (-1.0, -1.0, 1.0), (-1.0, 1.0, -1.0), (-1.0, 1.0, 1.0), (1.0, -1.0, -1.0), (1.0, -1.0, 1.0), (1.0, 1.0, -1.0), (1.0, 1.0, 1.0)], [], [(0, 1, 3, 2), (2, 3, 7, 6), (6, 7, 5, 4), (4, 5, 1, 0), (2, 6, 4, 0), (7, 3, 1, 5)])
_uv = me_cube.uv_layers.new(name='UVMap')
_uv.uv.foreach_set('vector', [0.375, 0.0, 0.625, 0.0, 0.625, 0.25, 0.375, 0.25, 0.375, 0.25, 0.625, 0.25, 0.625, 0.5, 0.375, 0.5, 0.375, 0.5, 0.625, 0.5, 0.625, 0.75, 0.375, 0.75, 0.375, 0.75, 0.625, 0.75, 0.625, 1.0, 0.375, 1.0, 0.125, 0.5, 0.375, 0.5, 0.375, 0.75, 0.125, 0.75, 0.625, 0.5, 0.875, 0.5, 0.875, 0.75, 0.625, 0.75])
me_cube.use_remesh_fix_poles = True
me_cube.use_remesh_preserve_attributes = False
me_cube.use_mirror_vertex_groups = False
me_cube.update()
arm_armature = bpy.data.armatures.new('Armature')  # bones are not reproduced

# ---- objects
ob_playerviewmodelarmature = bpy.data.objects.new('PlayerViewModelArmature', arm_armature)
ob_playerviewmodel = bpy.data.objects.new('PlayerViewModel', me_cube_001)
ob_scaleref = bpy.data.objects.new('ScaleRef', me_cube)

# ---- transforms, parenting, visibility, modifiers, constraints
ob_playerviewmodelarmature.location = (0.0, 0.0, 0.0)
ob_playerviewmodelarmature.show_in_front = True
ob_playerviewmodelarmature.lineart.crease_threshold = 0.0
ob_playerviewmodel.parent = ob_playerviewmodelarmature
ob_playerviewmodel.location = (0.0, 0.0, 1.584)
ob_playerviewmodel.scale = (0.3008, 0.3008, 0.3008)
ob_playerviewmodel.lineart.crease_threshold = 0.0
_vg = ob_playerviewmodel.vertex_groups.new(name='Bicep.L')
_vg = ob_playerviewmodel.vertex_groups.new(name='Forearm.L')
_vg = ob_playerviewmodel.vertex_groups.new(name='Palm.L')
_vg = ob_playerviewmodel.vertex_groups.new(name='Pinky1.L')
_vg = ob_playerviewmodel.vertex_groups.new(name='Pinky2.L')
_vg = ob_playerviewmodel.vertex_groups.new(name='Pinky3.L')
_vg = ob_playerviewmodel.vertex_groups.new(name='Ring1.L')
_vg = ob_playerviewmodel.vertex_groups.new(name='Ring2.L')
_vg = ob_playerviewmodel.vertex_groups.new(name='Ring3.L')
_vg = ob_playerviewmodel.vertex_groups.new(name='Middle1.L')
_vg = ob_playerviewmodel.vertex_groups.new(name='Middle2.L')
_vg = ob_playerviewmodel.vertex_groups.new(name='Middle3.L')
_vg = ob_playerviewmodel.vertex_groups.new(name='Index1.L')
_vg = ob_playerviewmodel.vertex_groups.new(name='Index2.L')
_vg = ob_playerviewmodel.vertex_groups.new(name='Index3.L')
_vg = ob_playerviewmodel.vertex_groups.new(name='Thumb1.L')
_vg = ob_playerviewmodel.vertex_groups.new(name='Thumb2.L')
_vg = ob_playerviewmodel.vertex_groups.new(name='Thumb3.L')
_vg = ob_playerviewmodel.vertex_groups.new(name='Bicep.R')
for _i, _w in zip([4, 5, 6, 7, 8, 9, 10, 11, 12, 13, 14, 15, 16, 17, 20, 21, 22, 23, 24, 25, 26, 29, 30, 31, 32, 33, 34, 35, 36, 37, 39, 40, 41, 42, 43, 44, 45, 46, 47, 48, 271, 272, 273], [0.9998, 0.9998, 0.9996, 0.9997, 0.9655, 0.04845, 0.04279, 0.9717, 0.05576, 0.9849, 0.9893, 0.07351, 0.5473, 0.5536, 0.9996, 0.9999, 0.9924, 0.06687, 0.02714, 0.9665, 0.5118, 0.9998, 0.9998, 0.9871, 0.05577, 0.04214, 0.9824, 0.7972, 0.8766, 1.0, 0.3622, 0.8816, 0.9975, 0.9985, 0.9969, 0.9989, 0.9991, 0.9972, 0.9989, 0.9983, 0.8884, 0.8571, 0.7233]): _vg.add([_i], _w, 'REPLACE')
_vg = ob_playerviewmodel.vertex_groups.new(name='Forearm.R')
for _i, _w in zip([0, 8, 9, 10, 11, 12, 15, 16, 17, 23, 24, 25, 26, 32, 33, 35, 36, 39, 40, 49, 50, 51, 52, 53, 54, 55, 56, 271, 272, 273], [0.009629, 0.01894, 0.9475, 0.951, 0.006625, 0.94, 0.923, 0.4525, 0.4462, 0.928, 0.958, 0.01707, 0.488, 0.9417, 0.9506, 0.2026, 0.1232, 0.6369, 0.1183, 0.9581, 0.9555, 0.9616, 0.9529, 0.951, 0.9398, 0.955, 0.9594, 0.1113, 0.1425, 0.2763]): _vg.add([_i], _w, 'REPLACE')
_vg = ob_playerviewmodel.vertex_groups.new(name='Palm.R')
for _i, _w in zip([0, 1, 2, 3, 18, 19, 27, 28, 38, 49, 50, 51, 52, 53, 54, 55, 56, 57, 58, 59, 60, 61, 62, 63, 64, 65, 66, 67, 68, 69, 70, 71, 72, 73, 75, 76, 77, 78, 79, 80, 81, 86, 87, 89, 90, 91, 93, 247, 248, 249, 250, 251, 252, 253, 254, 260, 261, 262, 263, 265, 268], [0.7213, 0.8687, 0.9553, 0.966, 0.2278, 0.9783, 0.9092, 0.961, 0.7947, 0.02178, 0.01121, 0.01617, 0.02214, 0.04015, 0.007981, 0.02561, 0.01667, 0.833, 0.1752, 0.08744, 0.8108, 0.9638, 0.9663, 0.9665, 0.9556, 0.5998, 0.5326, 0.4502, 0.75, 0.8793, 0.7596, 0.7418, 0.8304, 0.03171, 0.06571, 0.6197, 0.07986, 0.01535, 0.07325, 0.06709, 0.06942, 0.09575, 0.06488, 0.03636, 0.08799, 0.08495, 0.06115, 0.9269, 0.9193, 0.9208, 0.8131, 0.8093, 0.1766, 0.9531, 0.1939, 0.009122, 0.1286, 0.1236, 0.02121, 0.03465, 0.01088]): _vg.add([_i], _w, 'REPLACE')
_vg = ob_playerviewmodel.vertex_groups.new(name='Pinky1.R')
for _i, _w in zip([38, 65, 70, 71, 72, 76, 77, 78, 79, 86, 90, 91, 92, 93, 143, 145, 147, 148, 149, 150, 152, 213, 214, 216, 219, 224, 225, 226, 227, 232, 233, 235, 236, 237, 238, 239, 240, 241, 242, 243, 244, 245, 246, 247, 248, 249], [0.01327, 0.05464, 0.1821, 0.2315, 0.1109, 0.0001513, 0.7455, 0.944, 0.8922, 0.1069, 0.0003948, 0.2545, 0.7155, 0.6092, 0.01875, 0.5066, 0.03923, 0.49, 0.04743, 0.48, 0.4204, 0.1167, 0.01985, 0.05469, 0.04328, 0.06453, 0.04357, 0.0428, 0.06694, 0.01082, 0.01656, 0.3408, 0.3349, 0.2023, 0.2247, 0.3135, 0.3132, 0.6357, 0.5972, 0.7416, 0.7941, 0.6789, 0.6534, 0.04938, 0.0611, 0.01476]): _vg.add([_i], _w, 'REPLACE')
_vg = ob_playerviewmodel.vertex_groups.new(name='Pinky2.R')
for _i, _w in zip([77, 79, 91, 92, 113, 114, 115, 116, 117, 118, 145, 146, 147, 148, 149, 150, 151, 152, 223, 224, 225, 226, 227, 228, 229, 230, 231, 232, 233, 234, 235, 236, 237, 238, 239, 240, 241, 242, 243, 244, 245, 246], [0.026, 0.004784, 0.01592, 0.02358, 0.03384, 0.06639, 0.1449, 0.3057, 0.2074, 0.1894, 0.4819, 0.4913, 0.7341, 0.4624, 0.7887, 0.4346, 0.3968, 0.5529, 0.7838, 0.7747, 0.6519, 0.6511, 0.8037, 0.7401, 0.2173, 0.2777, 0.284, 0.708, 0.7561, 0.1961, 0.6109, 0.5965, 0.767, 0.7565, 0.637, 0.6217, 0.3131, 0.2959, 0.2308, 0.1968, 0.2884, 0.2811]): _vg.add([_i], _w, 'REPLACE')
_vg = ob_playerviewmodel.vertex_groups.new(name='Pinky3.R')
for _i, _w in zip([113, 114, 115, 116, 117, 118, 146, 147, 149, 151, 223, 224, 225, 226, 227, 228, 229, 230, 231, 232, 233, 234, 235, 239, 240], [0.9562, 0.9298, 0.8483, 0.6793, 0.7821, 0.7999, 0.4982, 0.2182, 0.1567, 0.5898, 0.1946, 0.1565, 0.3, 0.2998, 0.1212, 0.2371, 0.7768, 0.7038, 0.6963, 0.2594, 0.2067, 0.7961, 0.006049, 0.03415, 0.03982]): _vg.add([_i], _w, 'REPLACE')
_vg = ob_playerviewmodel.vertex_groups.new(name='Ring1.R')
for _i, _w in zip([38, 65, 69, 70, 76, 77, 86, 87, 89, 90, 91, 92, 93, 94, 137, 138, 139, 140, 142, 143, 150, 185, 188, 199, 200, 202, 203, 211, 212, 213, 214, 215, 216, 217, 218, 219, 220, 221, 222, 236, 242, 246], [0.05812, 0.1695, 0.0102, 0.00634, 0.1147, 0.1113, 0.6067, 0.08965, 0.04479, 0.1637, 0.5012, 0.1675, 0.2206, 0.7961, 0.4722, 0.01869, 0.01313, 0.4964, 0.5923, 0.5195, 0.04429, 0.03873, 0.005638, 0.05026, 0.04413, 0.008804, 0.00619, 0.6387, 0.8426, 0.3717, 0.6152, 0.6716, 0.7044, 0.33, 0.2263, 0.2036, 0.3265, 0.292, 0.2588, 0.01141, 0.06631, 0.006563]): _vg.add([_i], _w, 'REPLACE')
_vg = ob_playerviewmodel.vertex_groups.new(name='Ring2.R')
for _i, _w in zip([91, 92, 93, 107, 108, 109, 110, 112, 137, 138, 139, 140, 141, 142, 143, 144, 199, 200, 201, 202, 203, 204, 205, 206, 207, 208, 209, 210, 211, 212, 213, 214, 215, 216, 217, 218, 219, 220, 221, 222], [0.006692, 0.01856, 0.00623, 0.03226, 0.08823, 0.00875, 0.0251, 0.009735, 0.4678, 0.7717, 0.5633, 0.4263, 0.6326, 0.3934, 0.4283, 0.5898, 0.8067, 0.71, 0.8728, 0.7336, 0.6946, 0.7954, 0.7126, 0.262, 0.2855, 0.3747, 0.1864, 0.2797, 0.2666, 0.1411, 0.4632, 0.311, 0.2681, 0.2251, 0.6046, 0.7595, 0.7046, 0.6208, 0.6593, 0.7001]): _vg.add([_i], _w, 'REPLACE')
_vg = ob_playerviewmodel.vertex_groups.new(name='Ring3.R')
for _i, _w in zip([107, 108, 109, 110, 111, 112, 138, 139, 141, 144, 199, 200, 201, 202, 203, 204, 205, 206, 207, 208, 209, 210, 217, 219, 221], [0.957, 0.9088, 0.9696, 0.9609, 0.983, 0.969, 0.1905, 0.4017, 0.3603, 0.3943, 0.1381, 0.2379, 0.113, 0.2343, 0.2708, 0.1772, 0.2637, 0.7277, 0.7063, 0.6046, 0.8104, 0.7078, 0.009082, 0.01699, 0.001134]): _vg.add([_i], _w, 'REPLACE')
_vg = ob_playerviewmodel.vertex_groups.new(name='Middle1.R')
for _i, _w in zip([38, 65, 66, 69, 73, 76, 86, 87, 88, 89, 90, 91, 93, 94, 127, 130, 131, 134, 140, 159, 160, 164, 177, 178, 179, 180, 181, 182, 183, 184, 185, 186, 187, 188, 211], [0.01725, 0.1064, 0.01095, 0.0367, 0.1362, 0.1597, 0.1193, 0.6122, 0.8246, 0.258, 0.5753, 0.07592, 0.02978, 0.122, 0.4441, 0.4841, 0.5164, 0.6445, 0.02298, 0.06853, 0.03736, 0.01496, 0.2195, 0.2289, 0.1275, 0.205, 0.171, 0.211, 0.7027, 0.7774, 0.7558, 0.7056, 0.8697, 0.8642, 0.05397]): _vg.add([_i], _w, 'REPLACE')
_vg = ob_playerviewmodel.vertex_groups.new(name='Middle2.R')
for _i, _w in zip([127, 128, 129, 130, 131, 132, 133, 134, 135, 136, 177, 178, 179, 180, 181, 182, 183, 184, 185, 186, 187, 188, 189, 190, 191, 192, 193, 194, 195, 196, 197, 198], [0.5169, 0.5406, 0.5356, 0.4753, 0.4777, 0.6258, 0.8824, 0.3356, 0.5987, 0.7227, 0.7448, 0.7356, 0.8647, 0.7732, 0.8154, 0.7589, 0.2403, 0.1937, 0.1787, 0.2464, 0.1212, 0.1011, 0.8531, 0.7242, 0.7697, 0.7546, 0.3079, 0.1644, 0.186, 0.3015, 0.2217, 0.226]): _vg.add([_i], _w, 'REPLACE')
_vg = ob_playerviewmodel.vertex_groups.new(name='Middle3.R')
for _i, _w in zip([101, 102, 103, 104, 105, 106, 128, 129, 132, 133, 135, 136, 189, 190, 191, 192, 193, 194, 195, 196, 197, 198], [0.9836, 0.9831, 0.9897, 0.9791, 0.9762, 0.9901, 0.4444, 0.4492, 0.371, 0.1112, 0.3962, 0.2541, 0.1372, 0.2521, 0.2154, 0.2285, 0.6839, 0.8342, 0.8119, 0.6905, 0.7745, 0.7696]): _vg.add([_i], _w, 'REPLACE')
_vg = ob_playerviewmodel.vertex_groups.new(name='Index1.R')
for _i, _w in zip([66, 67, 68, 69, 73, 74, 75, 76, 81, 87, 88, 89, 90, 120, 121, 122, 124, 125, 126, 153, 154, 155, 156, 157, 158, 159, 160, 161, 162, 163, 164, 172, 173, 183, 251, 252, 261, 262], [0.1194, 0.2465, 0.1287, 0.002533, 0.7466, 0.9429, 0.8884, 0.05225, 0.01484, 0.1768, 0.1266, 0.6066, 0.109, 0.6696, 0.5991, 0.006569, 0.713, 0.5851, 0.007949, 0.2177, 0.2051, 0.1846, 0.2856, 0.157, 0.2855, 0.7356, 0.8668, 0.9265, 0.7999, 0.8082, 0.7745, 0.02826, 0.02981, 0.03103, 0.00208, 0.02454, 0.01132, 0.05986]): _vg.add([_i], _w, 'REPLACE')
_vg = ob_playerviewmodel.vertex_groups.new(name='Index2.R')
for _i, _w in zip([96, 99, 100, 119, 120, 121, 122, 123, 124, 125, 126, 153, 154, 155, 156, 157, 158, 159, 160, 161, 162, 163, 164, 165, 166, 167, 168, 169, 170, 171, 172, 173, 174, 175, 176], [0.00873, 0.02757, 0.007483, 0.5768, 0.3035, 0.3694, 0.5177, 0.6091, 0.2798, 0.3666, 0.52, 0.7455, 0.747, 0.7927, 0.6688, 0.8314, 0.6609, 0.1715, 0.08304, 0.06754, 0.1624, 0.1666, 0.1687, 0.2667, 0.3361, 0.3431, 0.2753, 0.2312, 0.186, 0.7009, 0.6502, 0.6449, 0.6822, 0.7896, 0.843]): _vg.add([_i], _w, 'REPLACE')
_vg = ob_playerviewmodel.vertex_groups.new(name='Index3.R')
for _i, _w in zip([95, 96, 97, 98, 99, 100, 119, 122, 123, 126, 153, 154, 156, 158, 165, 166, 167, 168, 169, 170, 171, 172, 173, 174, 175, 176], [0.9872, 0.9692, 0.9744, 0.9807, 0.9592, 0.9704, 0.4137, 0.4534, 0.3852, 0.45, 0.00733, 0.01031, 0.03132, 0.03416, 0.7254, 0.646, 0.6379, 0.7157, 0.764, 0.8114, 0.2766, 0.3099, 0.3137, 0.2934, 0.195, 0.1471]): _vg.add([_i], _w, 'REPLACE')
_vg = ob_playerviewmodel.vertex_groups.new(name='Thumb1.R')
for _i, _w in zip([0, 1, 18, 27, 38, 57, 58, 59, 60, 66, 67, 68, 81, 249, 250, 251, 252, 254, 255, 256, 259, 260, 261, 262, 263, 264, 266, 267, 270], [0.2431, 0.1071, 0.7488, 0.06902, 0.02265, 0.1428, 0.7785, 0.8202, 0.1606, 0.08733, 0.0886, 0.03203, 0.02549, 0.006185, 0.1218, 0.1164, 0.5571, 0.6029, 0.06255, 0.01525, 0.4538, 0.6987, 0.01933, 0.05742, 0.1182, 0.08558, 0.08876, 0.1083, 0.01955]): _vg.add([_i], _w, 'REPLACE')
_vg = ob_playerviewmodel.vertex_groups.new(name='Thumb2.R')
for _i, _w in zip([38, 58, 59, 66, 67, 80, 81, 82, 83, 84, 85, 250, 251, 252, 254, 255, 256, 257, 258, 259, 260, 261, 262, 263, 264, 265, 266, 267, 268, 269, 270], [0.01627, 0.02734, 0.08345, 0.1304, 0.1342, 0.469, 0.4643, 0.1524, 0.06608, 0.1825, 0.161, 0.01673, 0.01238, 0.1985, 0.1698, 0.8577, 0.9368, 0.1422, 0.1797, 0.5277, 0.2689, 0.5223, 0.4871, 0.7906, 0.8707, 0.3705, 0.8934, 0.8871, 0.2992, 0.9352, 0.8354]): _vg.add([_i], _w, 'REPLACE')
_vg = ob_playerviewmodel.vertex_groups.new(name='Thumb3.R')
for _i, _w in zip([66, 67, 80, 81, 82, 83, 84, 85, 252, 255, 257, 258, 261, 262, 263, 265, 268, 269, 270], [0.0678, 0.0631, 0.4199, 0.3927, 0.8359, 0.9273, 0.7938, 0.8096, 0.001013, 0.05192, 0.8412, 0.8027, 0.2695, 0.2663, 0.03879, 0.542, 0.6484, 0.04571, 0.1111]): _vg.add([_i], _w, 'REPLACE')
_m = ob_playerviewmodel.modifiers.new('Mirror', 'MIRROR')
_m = ob_playerviewmodel.modifiers.new('Armature', 'ARMATURE')
_m.object = ob_playerviewmodelarmature
ob_scaleref.location = (0.0, 0.0, 1.0)
ob_scaleref.scale = (0.4, 0.4, 1.0)
ob_scaleref.lineart.crease_threshold = 0.0

# ---- collection membership
scene.collection.objects.link(ob_playerviewmodelarmature)
scene.collection.objects.link(ob_playerviewmodel)
col_collection.objects.link(ob_scaleref)

# ---- scene / render settings (as saved in the file)
scene.frame_start = 1; scene.frame_end = 250; scene.frame_set(0)
scene.render.engine = 'BLENDER_EEVEE_NEXT'
scene.cycles.use_denoising = False
scene.cycles.samples = 128
scene.cycles.sampling_pattern = 'TABULATED_SOBOL'
scene.cycles.use_adaptive_sampling = False
scene.cycles.use_light_tree = False
scene.view_settings.view_transform = 'Filmic'
bpy.context.view_layer.update()

# ---- added for rendering (the .blend has no active camera and no usable light): camera, sun
cam_auto = bpy.data.cameras.new('AutoCamera')
cam_auto.lens = 50.0
cam_auto.sensor_width = 36.0
cam_auto.clip_end = 1000.0
ob_auto_camera = bpy.data.objects.new('AutoCamera', cam_auto)
scene.collection.objects.link(ob_auto_camera)
ob_auto_camera.location = (4.22918, -5.07501, 4.38334)
ob_auto_camera.rotation_euler = (1.09748, -7.21219e-08, 0.694738)
scene.camera = ob_auto_camera
light_auto_sun = bpy.data.lights.new('AutoSun', 'SUN')
light_auto_sun.energy = 3.0
light_auto_sun.angle = 0.0523599
ob_auto_sun = bpy.data.objects.new('AutoSun', light_auto_sun)
scene.collection.objects.link(ob_auto_sun)
ob_auto_sun.rotation_euler = (0.872665, 0.174533, 0.523599)
bpy.context.view_layer.update()
